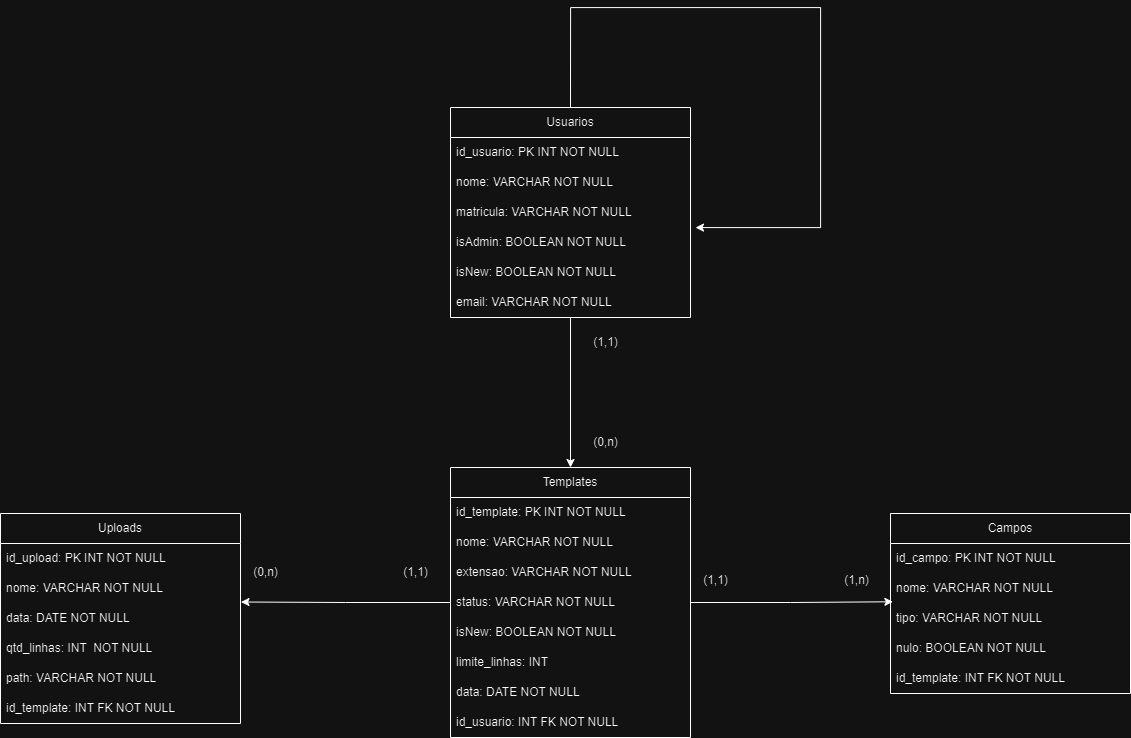

The diagram above was exported from draw.io. Its source (the exported page's mxGraphModel, read from the mxfile embedded in the PNG):
<mxGraphModel dx="2427" dy="869" grid="1" gridSize="10" guides="1" tooltips="1" connect="1" arrows="1" fold="1" page="1" pageScale="1" pageWidth="827" pageHeight="1169" math="0" shadow="0">
  <root>
    <mxCell id="WIyWlLk6GJQsqaUBKTNV-0" />
    <mxCell id="WIyWlLk6GJQsqaUBKTNV-1" parent="WIyWlLk6GJQsqaUBKTNV-0" />
    <mxCell id="PUEOjk6hHDk-G1NJMlzY-27" style="edgeStyle=orthogonalEdgeStyle;rounded=0;orthogonalLoop=1;jettySize=auto;html=1;" edge="1" parent="WIyWlLk6GJQsqaUBKTNV-1" source="PUEOjk6hHDk-G1NJMlzY-0" target="PUEOjk6hHDk-G1NJMlzY-18">
      <mxGeometry relative="1" as="geometry" />
    </mxCell>
    <object label="Usuarios" id="PUEOjk6hHDk-G1NJMlzY-0">
      <mxCell style="swimlane;fontStyle=0;childLayout=stackLayout;horizontal=1;startSize=30;horizontalStack=0;resizeParent=1;resizeParentMax=0;resizeLast=0;collapsible=1;marginBottom=0;whiteSpace=wrap;html=1;fillColor=none;" vertex="1" parent="WIyWlLk6GJQsqaUBKTNV-1">
        <mxGeometry x="300" y="190" width="240" height="210" as="geometry" />
      </mxCell>
    </object>
    <mxCell id="PUEOjk6hHDk-G1NJMlzY-1" value="id_usuario: PK INT NOT NULL" style="text;strokeColor=none;fillColor=none;align=left;verticalAlign=middle;spacingLeft=4;spacingRight=4;overflow=hidden;points=[[0,0.5],[1,0.5]];portConstraint=eastwest;rotatable=0;whiteSpace=wrap;html=1;" vertex="1" parent="PUEOjk6hHDk-G1NJMlzY-0">
      <mxGeometry y="30" width="240" height="30" as="geometry" />
    </mxCell>
    <mxCell id="PUEOjk6hHDk-G1NJMlzY-2" value="nome: VARCHAR NOT NULL" style="text;strokeColor=none;fillColor=none;align=left;verticalAlign=middle;spacingLeft=4;spacingRight=4;overflow=hidden;points=[[0,0.5],[1,0.5]];portConstraint=eastwest;rotatable=0;whiteSpace=wrap;html=1;" vertex="1" parent="PUEOjk6hHDk-G1NJMlzY-0">
      <mxGeometry y="60" width="240" height="30" as="geometry" />
    </mxCell>
    <mxCell id="PUEOjk6hHDk-G1NJMlzY-3" value="matricula: VARCHAR NOT NULL" style="text;strokeColor=none;fillColor=none;align=left;verticalAlign=middle;spacingLeft=4;spacingRight=4;overflow=hidden;points=[[0,0.5],[1,0.5]];portConstraint=eastwest;rotatable=0;whiteSpace=wrap;html=1;" vertex="1" parent="PUEOjk6hHDk-G1NJMlzY-0">
      <mxGeometry y="90" width="240" height="30" as="geometry" />
    </mxCell>
    <mxCell id="PUEOjk6hHDk-G1NJMlzY-58" value="isAdmin: BOOLEAN NOT NULL" style="text;strokeColor=none;fillColor=none;align=left;verticalAlign=middle;spacingLeft=4;spacingRight=4;overflow=hidden;points=[[0,0.5],[1,0.5]];portConstraint=eastwest;rotatable=0;whiteSpace=wrap;html=1;" vertex="1" parent="PUEOjk6hHDk-G1NJMlzY-0">
      <mxGeometry y="120" width="240" height="30" as="geometry" />
    </mxCell>
    <mxCell id="PUEOjk6hHDk-G1NJMlzY-57" value="isNew: BOOLEAN NOT NULL" style="text;strokeColor=none;fillColor=none;align=left;verticalAlign=middle;spacingLeft=4;spacingRight=4;overflow=hidden;points=[[0,0.5],[1,0.5]];portConstraint=eastwest;rotatable=0;whiteSpace=wrap;html=1;" vertex="1" parent="PUEOjk6hHDk-G1NJMlzY-0">
      <mxGeometry y="150" width="240" height="30" as="geometry" />
    </mxCell>
    <mxCell id="PUEOjk6hHDk-G1NJMlzY-16" value="email: VARCHAR NOT NULL" style="text;strokeColor=none;fillColor=none;align=left;verticalAlign=middle;spacingLeft=4;spacingRight=4;overflow=hidden;points=[[0,0.5],[1,0.5]];portConstraint=eastwest;rotatable=0;whiteSpace=wrap;html=1;" vertex="1" parent="PUEOjk6hHDk-G1NJMlzY-0">
      <mxGeometry y="180" width="240" height="30" as="geometry" />
    </mxCell>
    <mxCell id="PUEOjk6hHDk-G1NJMlzY-55" style="edgeStyle=orthogonalEdgeStyle;rounded=0;orthogonalLoop=1;jettySize=auto;html=1;exitX=0.5;exitY=0;exitDx=0;exitDy=0;entryX=1.021;entryY=0.038;entryDx=0;entryDy=0;entryPerimeter=0;" edge="1" parent="PUEOjk6hHDk-G1NJMlzY-0" source="PUEOjk6hHDk-G1NJMlzY-0">
      <mxGeometry relative="1" as="geometry">
        <mxPoint x="245.03999999999996" y="121.13999999999987" as="targetPoint" />
        <Array as="points">
          <mxPoint x="120" y="-100" />
          <mxPoint x="370" y="-100" />
          <mxPoint x="370" y="120" />
          <mxPoint x="245" y="120" />
        </Array>
      </mxGeometry>
    </mxCell>
    <object label="Templates" id="PUEOjk6hHDk-G1NJMlzY-18">
      <mxCell style="swimlane;fontStyle=0;childLayout=stackLayout;horizontal=1;startSize=30;horizontalStack=0;resizeParent=1;resizeParentMax=0;resizeLast=0;collapsible=1;marginBottom=0;whiteSpace=wrap;html=1;fillColor=none;" vertex="1" parent="WIyWlLk6GJQsqaUBKTNV-1">
        <mxGeometry x="300" y="550" width="240" height="270" as="geometry" />
      </mxCell>
    </object>
    <mxCell id="PUEOjk6hHDk-G1NJMlzY-19" value="id_template: PK INT NOT NULL" style="text;strokeColor=none;fillColor=none;align=left;verticalAlign=middle;spacingLeft=4;spacingRight=4;overflow=hidden;points=[[0,0.5],[1,0.5]];portConstraint=eastwest;rotatable=0;whiteSpace=wrap;html=1;" vertex="1" parent="PUEOjk6hHDk-G1NJMlzY-18">
      <mxGeometry y="30" width="240" height="30" as="geometry" />
    </mxCell>
    <mxCell id="PUEOjk6hHDk-G1NJMlzY-20" value="nome: VARCHAR NOT NULL" style="text;strokeColor=none;fillColor=none;align=left;verticalAlign=middle;spacingLeft=4;spacingRight=4;overflow=hidden;points=[[0,0.5],[1,0.5]];portConstraint=eastwest;rotatable=0;whiteSpace=wrap;html=1;" vertex="1" parent="PUEOjk6hHDk-G1NJMlzY-18">
      <mxGeometry y="60" width="240" height="30" as="geometry" />
    </mxCell>
    <mxCell id="PUEOjk6hHDk-G1NJMlzY-21" value="extensao: VARCHAR NOT NULL" style="text;strokeColor=none;fillColor=none;align=left;verticalAlign=middle;spacingLeft=4;spacingRight=4;overflow=hidden;points=[[0,0.5],[1,0.5]];portConstraint=eastwest;rotatable=0;whiteSpace=wrap;html=1;" vertex="1" parent="PUEOjk6hHDk-G1NJMlzY-18">
      <mxGeometry y="90" width="240" height="30" as="geometry" />
    </mxCell>
    <mxCell id="PUEOjk6hHDk-G1NJMlzY-22" value="status: VARCHAR NOT NULL" style="text;strokeColor=none;fillColor=none;align=left;verticalAlign=middle;spacingLeft=4;spacingRight=4;overflow=hidden;points=[[0,0.5],[1,0.5]];portConstraint=eastwest;rotatable=0;whiteSpace=wrap;html=1;" vertex="1" parent="PUEOjk6hHDk-G1NJMlzY-18">
      <mxGeometry y="120" width="240" height="30" as="geometry" />
    </mxCell>
    <mxCell id="PUEOjk6hHDk-G1NJMlzY-23" value="isNew: BOOLEAN NOT NULL" style="text;strokeColor=none;fillColor=none;align=left;verticalAlign=middle;spacingLeft=4;spacingRight=4;overflow=hidden;points=[[0,0.5],[1,0.5]];portConstraint=eastwest;rotatable=0;whiteSpace=wrap;html=1;" vertex="1" parent="PUEOjk6hHDk-G1NJMlzY-18">
      <mxGeometry y="150" width="240" height="30" as="geometry" />
    </mxCell>
    <mxCell id="PUEOjk6hHDk-G1NJMlzY-24" value="limite_linhas: INT&amp;nbsp;" style="text;strokeColor=none;fillColor=none;align=left;verticalAlign=middle;spacingLeft=4;spacingRight=4;overflow=hidden;points=[[0,0.5],[1,0.5]];portConstraint=eastwest;rotatable=0;whiteSpace=wrap;html=1;" vertex="1" parent="PUEOjk6hHDk-G1NJMlzY-18">
      <mxGeometry y="180" width="240" height="30" as="geometry" />
    </mxCell>
    <mxCell id="PUEOjk6hHDk-G1NJMlzY-25" value="data: DATE NOT NULL" style="text;strokeColor=none;fillColor=none;align=left;verticalAlign=middle;spacingLeft=4;spacingRight=4;overflow=hidden;points=[[0,0.5],[1,0.5]];portConstraint=eastwest;rotatable=0;whiteSpace=wrap;html=1;" vertex="1" parent="PUEOjk6hHDk-G1NJMlzY-18">
      <mxGeometry y="210" width="240" height="30" as="geometry" />
    </mxCell>
    <mxCell id="PUEOjk6hHDk-G1NJMlzY-26" value="id_usuario: INT FK NOT NULL" style="text;strokeColor=none;fillColor=none;align=left;verticalAlign=middle;spacingLeft=4;spacingRight=4;overflow=hidden;points=[[0,0.5],[1,0.5]];portConstraint=eastwest;rotatable=0;whiteSpace=wrap;html=1;" vertex="1" parent="PUEOjk6hHDk-G1NJMlzY-18">
      <mxGeometry y="240" width="240" height="30" as="geometry" />
    </mxCell>
    <object label="Campos" id="PUEOjk6hHDk-G1NJMlzY-28">
      <mxCell style="swimlane;fontStyle=0;childLayout=stackLayout;horizontal=1;startSize=30;horizontalStack=0;resizeParent=1;resizeParentMax=0;resizeLast=0;collapsible=1;marginBottom=0;whiteSpace=wrap;html=1;fillColor=none;" vertex="1" parent="WIyWlLk6GJQsqaUBKTNV-1">
        <mxGeometry x="740" y="596" width="240" height="180" as="geometry" />
      </mxCell>
    </object>
    <mxCell id="PUEOjk6hHDk-G1NJMlzY-29" value="id_campo: PK INT NOT NULL" style="text;strokeColor=none;fillColor=none;align=left;verticalAlign=middle;spacingLeft=4;spacingRight=4;overflow=hidden;points=[[0,0.5],[1,0.5]];portConstraint=eastwest;rotatable=0;whiteSpace=wrap;html=1;" vertex="1" parent="PUEOjk6hHDk-G1NJMlzY-28">
      <mxGeometry y="30" width="240" height="30" as="geometry" />
    </mxCell>
    <mxCell id="PUEOjk6hHDk-G1NJMlzY-30" value="nome: VARCHAR NOT NULL" style="text;strokeColor=none;fillColor=none;align=left;verticalAlign=middle;spacingLeft=4;spacingRight=4;overflow=hidden;points=[[0,0.5],[1,0.5]];portConstraint=eastwest;rotatable=0;whiteSpace=wrap;html=1;" vertex="1" parent="PUEOjk6hHDk-G1NJMlzY-28">
      <mxGeometry y="60" width="240" height="30" as="geometry" />
    </mxCell>
    <mxCell id="PUEOjk6hHDk-G1NJMlzY-31" value="tipo: VARCHAR NOT NULL" style="text;strokeColor=none;fillColor=none;align=left;verticalAlign=middle;spacingLeft=4;spacingRight=4;overflow=hidden;points=[[0,0.5],[1,0.5]];portConstraint=eastwest;rotatable=0;whiteSpace=wrap;html=1;" vertex="1" parent="PUEOjk6hHDk-G1NJMlzY-28">
      <mxGeometry y="90" width="240" height="30" as="geometry" />
    </mxCell>
    <mxCell id="PUEOjk6hHDk-G1NJMlzY-33" value="nulo: BOOLEAN NOT NULL" style="text;strokeColor=none;fillColor=none;align=left;verticalAlign=middle;spacingLeft=4;spacingRight=4;overflow=hidden;points=[[0,0.5],[1,0.5]];portConstraint=eastwest;rotatable=0;whiteSpace=wrap;html=1;" vertex="1" parent="PUEOjk6hHDk-G1NJMlzY-28">
      <mxGeometry y="120" width="240" height="30" as="geometry" />
    </mxCell>
    <mxCell id="PUEOjk6hHDk-G1NJMlzY-36" value="id_template: INT FK NOT NULL" style="text;strokeColor=none;fillColor=none;align=left;verticalAlign=middle;spacingLeft=4;spacingRight=4;overflow=hidden;points=[[0,0.5],[1,0.5]];portConstraint=eastwest;rotatable=0;whiteSpace=wrap;html=1;" vertex="1" parent="PUEOjk6hHDk-G1NJMlzY-28">
      <mxGeometry y="150" width="240" height="30" as="geometry" />
    </mxCell>
    <mxCell id="PUEOjk6hHDk-G1NJMlzY-39" style="edgeStyle=orthogonalEdgeStyle;rounded=0;orthogonalLoop=1;jettySize=auto;html=1;entryX=0.01;entryY=-0.058;entryDx=0;entryDy=0;entryPerimeter=0;" edge="1" parent="WIyWlLk6GJQsqaUBKTNV-1" source="PUEOjk6hHDk-G1NJMlzY-22" target="PUEOjk6hHDk-G1NJMlzY-31">
      <mxGeometry relative="1" as="geometry" />
    </mxCell>
    <object label="Uploads" id="PUEOjk6hHDk-G1NJMlzY-40">
      <mxCell style="swimlane;fontStyle=0;childLayout=stackLayout;horizontal=1;startSize=30;horizontalStack=0;resizeParent=1;resizeParentMax=0;resizeLast=0;collapsible=1;marginBottom=0;whiteSpace=wrap;html=1;fillColor=none;" vertex="1" parent="WIyWlLk6GJQsqaUBKTNV-1">
        <mxGeometry x="-150" y="596" width="240" height="210" as="geometry" />
      </mxCell>
    </object>
    <mxCell id="PUEOjk6hHDk-G1NJMlzY-41" value="id_upload: PK INT NOT NULL" style="text;strokeColor=none;fillColor=none;align=left;verticalAlign=middle;spacingLeft=4;spacingRight=4;overflow=hidden;points=[[0,0.5],[1,0.5]];portConstraint=eastwest;rotatable=0;whiteSpace=wrap;html=1;" vertex="1" parent="PUEOjk6hHDk-G1NJMlzY-40">
      <mxGeometry y="30" width="240" height="30" as="geometry" />
    </mxCell>
    <mxCell id="PUEOjk6hHDk-G1NJMlzY-42" value="nome: VARCHAR NOT NULL" style="text;strokeColor=none;fillColor=none;align=left;verticalAlign=middle;spacingLeft=4;spacingRight=4;overflow=hidden;points=[[0,0.5],[1,0.5]];portConstraint=eastwest;rotatable=0;whiteSpace=wrap;html=1;" vertex="1" parent="PUEOjk6hHDk-G1NJMlzY-40">
      <mxGeometry y="60" width="240" height="30" as="geometry" />
    </mxCell>
    <mxCell id="PUEOjk6hHDk-G1NJMlzY-46" value="data: DATE NOT NULL" style="text;strokeColor=none;fillColor=none;align=left;verticalAlign=middle;spacingLeft=4;spacingRight=4;overflow=hidden;points=[[0,0.5],[1,0.5]];portConstraint=eastwest;rotatable=0;whiteSpace=wrap;html=1;" vertex="1" parent="PUEOjk6hHDk-G1NJMlzY-40">
      <mxGeometry y="90" width="240" height="30" as="geometry" />
    </mxCell>
    <mxCell id="PUEOjk6hHDk-G1NJMlzY-56" value="qtd_linhas: INT&amp;nbsp; NOT NULL" style="text;strokeColor=none;fillColor=none;align=left;verticalAlign=middle;spacingLeft=4;spacingRight=4;overflow=hidden;points=[[0,0.5],[1,0.5]];portConstraint=eastwest;rotatable=0;whiteSpace=wrap;html=1;" vertex="1" parent="PUEOjk6hHDk-G1NJMlzY-40">
      <mxGeometry y="120" width="240" height="30" as="geometry" />
    </mxCell>
    <mxCell id="PUEOjk6hHDk-G1NJMlzY-43" value="path: VARCHAR NOT NULL" style="text;strokeColor=none;fillColor=none;align=left;verticalAlign=middle;spacingLeft=4;spacingRight=4;overflow=hidden;points=[[0,0.5],[1,0.5]];portConstraint=eastwest;rotatable=0;whiteSpace=wrap;html=1;" vertex="1" parent="PUEOjk6hHDk-G1NJMlzY-40">
      <mxGeometry y="150" width="240" height="30" as="geometry" />
    </mxCell>
    <mxCell id="PUEOjk6hHDk-G1NJMlzY-45" value="id_template: INT FK NOT NULL" style="text;strokeColor=none;fillColor=none;align=left;verticalAlign=middle;spacingLeft=4;spacingRight=4;overflow=hidden;points=[[0,0.5],[1,0.5]];portConstraint=eastwest;rotatable=0;whiteSpace=wrap;html=1;" vertex="1" parent="PUEOjk6hHDk-G1NJMlzY-40">
      <mxGeometry y="180" width="240" height="30" as="geometry" />
    </mxCell>
    <mxCell id="PUEOjk6hHDk-G1NJMlzY-48" style="edgeStyle=orthogonalEdgeStyle;rounded=0;orthogonalLoop=1;jettySize=auto;html=1;exitX=0;exitY=0.5;exitDx=0;exitDy=0;entryX=1.002;entryY=-0.05;entryDx=0;entryDy=0;entryPerimeter=0;" edge="1" parent="WIyWlLk6GJQsqaUBKTNV-1" source="PUEOjk6hHDk-G1NJMlzY-22" target="PUEOjk6hHDk-G1NJMlzY-46">
      <mxGeometry relative="1" as="geometry" />
    </mxCell>
    <mxCell id="PUEOjk6hHDk-G1NJMlzY-49" value="(1,n)" style="text;html=1;align=center;verticalAlign=middle;resizable=0;points=[];autosize=1;strokeColor=none;fillColor=none;" vertex="1" parent="WIyWlLk6GJQsqaUBKTNV-1">
      <mxGeometry x="681" y="648" width="50" height="30" as="geometry" />
    </mxCell>
    <mxCell id="PUEOjk6hHDk-G1NJMlzY-50" value="(1,1)" style="text;html=1;align=center;verticalAlign=middle;resizable=0;points=[];autosize=1;strokeColor=none;fillColor=none;" vertex="1" parent="WIyWlLk6GJQsqaUBKTNV-1">
      <mxGeometry x="540" y="648" width="50" height="30" as="geometry" />
    </mxCell>
    <mxCell id="PUEOjk6hHDk-G1NJMlzY-51" value="(1,1)" style="text;html=1;align=center;verticalAlign=middle;resizable=0;points=[];autosize=1;strokeColor=none;fillColor=none;" vertex="1" parent="WIyWlLk6GJQsqaUBKTNV-1">
      <mxGeometry x="240" y="640" width="50" height="30" as="geometry" />
    </mxCell>
    <mxCell id="PUEOjk6hHDk-G1NJMlzY-52" value="(0,n)" style="text;html=1;align=center;verticalAlign=middle;resizable=0;points=[];autosize=1;strokeColor=none;fillColor=none;" vertex="1" parent="WIyWlLk6GJQsqaUBKTNV-1">
      <mxGeometry x="90" y="640" width="50" height="30" as="geometry" />
    </mxCell>
    <mxCell id="PUEOjk6hHDk-G1NJMlzY-53" value="(1,1)" style="text;html=1;align=center;verticalAlign=middle;resizable=0;points=[];autosize=1;strokeColor=none;fillColor=none;" vertex="1" parent="WIyWlLk6GJQsqaUBKTNV-1">
      <mxGeometry x="430" y="410" width="50" height="30" as="geometry" />
    </mxCell>
    <mxCell id="PUEOjk6hHDk-G1NJMlzY-54" value="(0,n)" style="text;html=1;align=center;verticalAlign=middle;resizable=0;points=[];autosize=1;strokeColor=none;fillColor=none;" vertex="1" parent="WIyWlLk6GJQsqaUBKTNV-1">
      <mxGeometry x="430" y="510" width="50" height="30" as="geometry" />
    </mxCell>
  </root>
</mxGraphModel>